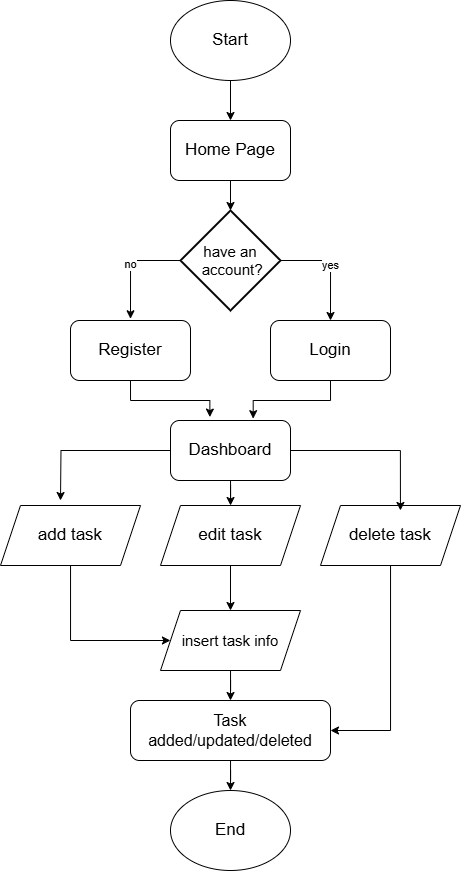

The diagram above was exported from draw.io. Its source (the exported page's mxGraphModel, read from the mxfile embedded in the PNG):
<mxGraphModel dx="745" dy="516" grid="1" gridSize="10" guides="1" tooltips="1" connect="1" arrows="1" fold="1" page="1" pageScale="1" pageWidth="827" pageHeight="1169" math="0" shadow="0">
  <root>
    <mxCell id="0" />
    <mxCell id="1" parent="0" />
    <mxCell id="Xy-0Hwti7XuB6FlDGwcz-15" style="edgeStyle=orthogonalEdgeStyle;rounded=0;orthogonalLoop=1;jettySize=auto;html=1;exitX=0.5;exitY=1;exitDx=0;exitDy=0;entryX=0.5;entryY=0;entryDx=0;entryDy=0;" edge="1" parent="1" source="Xy-0Hwti7XuB6FlDGwcz-1" target="Xy-0Hwti7XuB6FlDGwcz-2">
      <mxGeometry relative="1" as="geometry" />
    </mxCell>
    <mxCell id="Xy-0Hwti7XuB6FlDGwcz-1" value="&lt;font style=&quot;font-size: 17px;&quot;&gt;Start&lt;/font&gt;" style="ellipse;whiteSpace=wrap;html=1;" vertex="1" parent="1">
      <mxGeometry x="340" y="80" width="120" height="80" as="geometry" />
    </mxCell>
    <mxCell id="Xy-0Hwti7XuB6FlDGwcz-2" value="&lt;font style=&quot;font-size: 17px;&quot;&gt;Home Page&lt;/font&gt;" style="rounded=1;whiteSpace=wrap;html=1;" vertex="1" parent="1">
      <mxGeometry x="340" y="200" width="120" height="60" as="geometry" />
    </mxCell>
    <mxCell id="Xy-0Hwti7XuB6FlDGwcz-18" value="no" style="edgeStyle=orthogonalEdgeStyle;rounded=0;orthogonalLoop=1;jettySize=auto;html=1;exitX=0;exitY=0.5;exitDx=0;exitDy=0;exitPerimeter=0;entryX=0.5;entryY=-0.029;entryDx=0;entryDy=0;entryPerimeter=0;" edge="1" parent="1" source="Xy-0Hwti7XuB6FlDGwcz-3" target="Xy-0Hwti7XuB6FlDGwcz-5">
      <mxGeometry relative="1" as="geometry">
        <mxPoint x="310" y="370" as="targetPoint" />
        <Array as="points">
          <mxPoint x="300" y="340" />
        </Array>
      </mxGeometry>
    </mxCell>
    <mxCell id="Xy-0Hwti7XuB6FlDGwcz-20" value="yes" style="edgeStyle=orthogonalEdgeStyle;rounded=0;orthogonalLoop=1;jettySize=auto;html=1;exitX=1;exitY=0.5;exitDx=0;exitDy=0;exitPerimeter=0;entryX=0.5;entryY=0;entryDx=0;entryDy=0;" edge="1" parent="1" source="Xy-0Hwti7XuB6FlDGwcz-3" target="Xy-0Hwti7XuB6FlDGwcz-4">
      <mxGeometry relative="1" as="geometry">
        <mxPoint x="500.0000000000001" y="340.14814814814815" as="targetPoint" />
      </mxGeometry>
    </mxCell>
    <mxCell id="Xy-0Hwti7XuB6FlDGwcz-3" value="&lt;font style=&quot;font-size: 15px;&quot;&gt;have an&lt;/font&gt;&lt;div&gt;&lt;font style=&quot;font-size: 15px;&quot;&gt;&amp;nbsp;account?&lt;/font&gt;&lt;/div&gt;" style="strokeWidth=2;html=1;shape=mxgraph.flowchart.decision;whiteSpace=wrap;" vertex="1" parent="1">
      <mxGeometry x="350" y="290" width="100" height="100" as="geometry" />
    </mxCell>
    <mxCell id="Xy-0Hwti7XuB6FlDGwcz-22" style="edgeStyle=orthogonalEdgeStyle;rounded=0;orthogonalLoop=1;jettySize=auto;html=1;exitX=0.5;exitY=1;exitDx=0;exitDy=0;entryX=0.689;entryY=-0.031;entryDx=0;entryDy=0;entryPerimeter=0;" edge="1" parent="1" source="Xy-0Hwti7XuB6FlDGwcz-4" target="Xy-0Hwti7XuB6FlDGwcz-6">
      <mxGeometry relative="1" as="geometry">
        <mxPoint x="420" y="480" as="targetPoint" />
      </mxGeometry>
    </mxCell>
    <mxCell id="Xy-0Hwti7XuB6FlDGwcz-4" value="&lt;font style=&quot;font-size: 17px;&quot;&gt;Login&lt;/font&gt;" style="rounded=1;whiteSpace=wrap;html=1;" vertex="1" parent="1">
      <mxGeometry x="440" y="400" width="120" height="60" as="geometry" />
    </mxCell>
    <mxCell id="Xy-0Hwti7XuB6FlDGwcz-23" style="edgeStyle=orthogonalEdgeStyle;rounded=0;orthogonalLoop=1;jettySize=auto;html=1;exitX=0.5;exitY=1;exitDx=0;exitDy=0;entryX=0.328;entryY=-0.057;entryDx=0;entryDy=0;entryPerimeter=0;" edge="1" parent="1" source="Xy-0Hwti7XuB6FlDGwcz-5" target="Xy-0Hwti7XuB6FlDGwcz-6">
      <mxGeometry relative="1" as="geometry">
        <mxPoint x="380" y="480" as="targetPoint" />
        <Array as="points">
          <mxPoint x="300" y="480" />
          <mxPoint x="379" y="480" />
        </Array>
      </mxGeometry>
    </mxCell>
    <mxCell id="Xy-0Hwti7XuB6FlDGwcz-5" value="&lt;font style=&quot;font-size: 17px;&quot;&gt;Register&lt;/font&gt;" style="rounded=1;whiteSpace=wrap;html=1;" vertex="1" parent="1">
      <mxGeometry x="240" y="400" width="120" height="60" as="geometry" />
    </mxCell>
    <mxCell id="Xy-0Hwti7XuB6FlDGwcz-24" value="" style="edgeStyle=orthogonalEdgeStyle;rounded=0;orthogonalLoop=1;jettySize=auto;html=1;" edge="1" parent="1" source="Xy-0Hwti7XuB6FlDGwcz-6" target="Xy-0Hwti7XuB6FlDGwcz-12">
      <mxGeometry relative="1" as="geometry" />
    </mxCell>
    <mxCell id="Xy-0Hwti7XuB6FlDGwcz-26" style="edgeStyle=orthogonalEdgeStyle;rounded=0;orthogonalLoop=1;jettySize=auto;html=1;" edge="1" parent="1" source="Xy-0Hwti7XuB6FlDGwcz-6">
      <mxGeometry relative="1" as="geometry">
        <mxPoint x="230" y="580" as="targetPoint" />
      </mxGeometry>
    </mxCell>
    <mxCell id="Xy-0Hwti7XuB6FlDGwcz-6" value="&lt;font style=&quot;font-size: 17px;&quot;&gt;Dashboard&lt;/font&gt;" style="rounded=1;whiteSpace=wrap;html=1;" vertex="1" parent="1">
      <mxGeometry x="340" y="500" width="120" height="60" as="geometry" />
    </mxCell>
    <mxCell id="Xy-0Hwti7XuB6FlDGwcz-28" style="edgeStyle=orthogonalEdgeStyle;rounded=0;orthogonalLoop=1;jettySize=auto;html=1;entryX=0.5;entryY=0;entryDx=0;entryDy=0;" edge="1" parent="1" source="Xy-0Hwti7XuB6FlDGwcz-8" target="Xy-0Hwti7XuB6FlDGwcz-9">
      <mxGeometry relative="1" as="geometry" />
    </mxCell>
    <mxCell id="Xy-0Hwti7XuB6FlDGwcz-8" value="&lt;font style=&quot;font-size: 15px;&quot;&gt;insert task info&lt;/font&gt;" style="shape=parallelogram;perimeter=parallelogramPerimeter;whiteSpace=wrap;html=1;fixedSize=1;" vertex="1" parent="1">
      <mxGeometry x="330" y="690" width="140" height="60" as="geometry" />
    </mxCell>
    <mxCell id="Xy-0Hwti7XuB6FlDGwcz-29" style="edgeStyle=orthogonalEdgeStyle;rounded=0;orthogonalLoop=1;jettySize=auto;html=1;entryX=0.5;entryY=0;entryDx=0;entryDy=0;" edge="1" parent="1" source="Xy-0Hwti7XuB6FlDGwcz-9" target="Xy-0Hwti7XuB6FlDGwcz-14">
      <mxGeometry relative="1" as="geometry" />
    </mxCell>
    <mxCell id="Xy-0Hwti7XuB6FlDGwcz-9" value="&lt;font style=&quot;font-size: 16px;&quot;&gt;Task added/updated/deleted&lt;/font&gt;" style="rounded=1;whiteSpace=wrap;html=1;" vertex="1" parent="1">
      <mxGeometry x="300" y="780" width="200" height="60" as="geometry" />
    </mxCell>
    <mxCell id="Xy-0Hwti7XuB6FlDGwcz-32" style="edgeStyle=orthogonalEdgeStyle;rounded=0;orthogonalLoop=1;jettySize=auto;html=1;entryX=0.071;entryY=0.5;entryDx=0;entryDy=0;entryPerimeter=0;" edge="1" parent="1" source="Xy-0Hwti7XuB6FlDGwcz-11" target="Xy-0Hwti7XuB6FlDGwcz-8">
      <mxGeometry relative="1" as="geometry">
        <mxPoint x="240" y="720" as="targetPoint" />
        <Array as="points">
          <mxPoint x="240" y="720" />
        </Array>
      </mxGeometry>
    </mxCell>
    <mxCell id="Xy-0Hwti7XuB6FlDGwcz-11" value="&lt;font style=&quot;font-size: 17px;&quot;&gt;add task&lt;/font&gt;" style="shape=parallelogram;perimeter=parallelogramPerimeter;whiteSpace=wrap;html=1;fixedSize=1;" vertex="1" parent="1">
      <mxGeometry x="170" y="585" width="140" height="60" as="geometry" />
    </mxCell>
    <mxCell id="Xy-0Hwti7XuB6FlDGwcz-27" style="edgeStyle=orthogonalEdgeStyle;rounded=0;orthogonalLoop=1;jettySize=auto;html=1;entryX=0.5;entryY=0;entryDx=0;entryDy=0;" edge="1" parent="1" source="Xy-0Hwti7XuB6FlDGwcz-12" target="Xy-0Hwti7XuB6FlDGwcz-8">
      <mxGeometry relative="1" as="geometry" />
    </mxCell>
    <mxCell id="Xy-0Hwti7XuB6FlDGwcz-12" value="&lt;span style=&quot;font-size: 17px;&quot;&gt;edit task&lt;/span&gt;" style="shape=parallelogram;perimeter=parallelogramPerimeter;whiteSpace=wrap;html=1;fixedSize=1;" vertex="1" parent="1">
      <mxGeometry x="330" y="585" width="140" height="60" as="geometry" />
    </mxCell>
    <mxCell id="Xy-0Hwti7XuB6FlDGwcz-30" style="edgeStyle=orthogonalEdgeStyle;rounded=0;orthogonalLoop=1;jettySize=auto;html=1;entryX=1;entryY=0.5;entryDx=0;entryDy=0;" edge="1" parent="1" source="Xy-0Hwti7XuB6FlDGwcz-13" target="Xy-0Hwti7XuB6FlDGwcz-9">
      <mxGeometry relative="1" as="geometry" />
    </mxCell>
    <mxCell id="Xy-0Hwti7XuB6FlDGwcz-13" value="&lt;span style=&quot;font-size: 17px;&quot;&gt;delete task&lt;/span&gt;" style="shape=parallelogram;perimeter=parallelogramPerimeter;whiteSpace=wrap;html=1;fixedSize=1;" vertex="1" parent="1">
      <mxGeometry x="490" y="585" width="140" height="60" as="geometry" />
    </mxCell>
    <mxCell id="Xy-0Hwti7XuB6FlDGwcz-14" value="&lt;font style=&quot;font-size: 17px;&quot;&gt;End&lt;/font&gt;" style="ellipse;whiteSpace=wrap;html=1;" vertex="1" parent="1">
      <mxGeometry x="340" y="870" width="120" height="80" as="geometry" />
    </mxCell>
    <mxCell id="Xy-0Hwti7XuB6FlDGwcz-17" style="edgeStyle=orthogonalEdgeStyle;rounded=0;orthogonalLoop=1;jettySize=auto;html=1;exitX=0.5;exitY=1;exitDx=0;exitDy=0;entryX=0.5;entryY=0;entryDx=0;entryDy=0;entryPerimeter=0;" edge="1" parent="1" source="Xy-0Hwti7XuB6FlDGwcz-2" target="Xy-0Hwti7XuB6FlDGwcz-3">
      <mxGeometry relative="1" as="geometry" />
    </mxCell>
    <mxCell id="Xy-0Hwti7XuB6FlDGwcz-25" style="edgeStyle=orthogonalEdgeStyle;rounded=0;orthogonalLoop=1;jettySize=auto;html=1;entryX=0.571;entryY=0.083;entryDx=0;entryDy=0;entryPerimeter=0;" edge="1" parent="1" source="Xy-0Hwti7XuB6FlDGwcz-6" target="Xy-0Hwti7XuB6FlDGwcz-13">
      <mxGeometry relative="1" as="geometry" />
    </mxCell>
  </root>
</mxGraphModel>